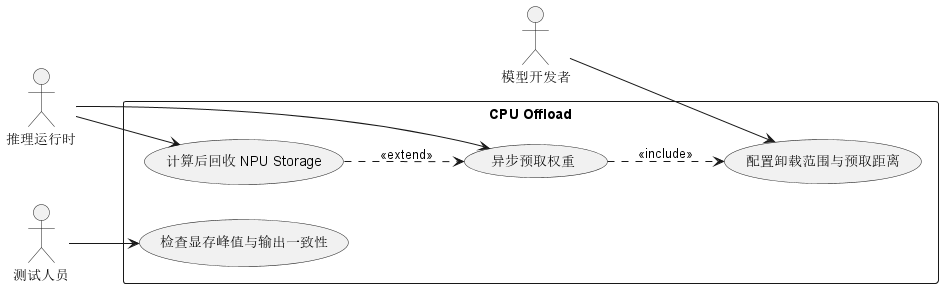

The diagram above was rendered by PlantUML. Its source (embedded in the PNG):
@startuml
left to right direction
actor "模型开发者" as Developer
actor "推理运行时" as Runtime
actor "测试人员" as Tester
rectangle "CPU Offload" {
  usecase "配置卸载范围与预取距离" as UC1
  usecase "异步预取权重" as UC2
  usecase "计算后回收 NPU Storage" as UC3
  usecase "检查显存峰值与输出一致性" as UC4
}
Developer --> UC1
Runtime --> UC2
Runtime --> UC3
Tester --> UC4
UC2 ..> UC1 : <<include>>
UC3 ..> UC2 : <<extend>>
@enduml